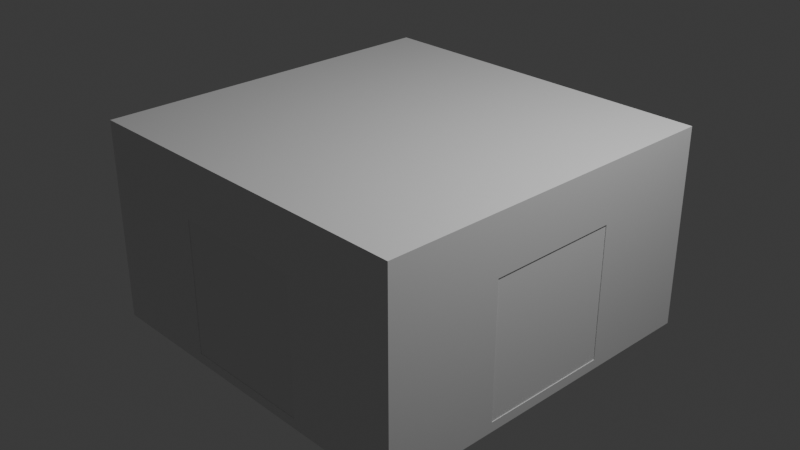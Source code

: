 # Source: basicroom.blend  (saved by Blender 5.0.119; exported with 4.5.12 LTS)
import bpy
from mathutils import Matrix  # noqa: F401  (used for matrix-valued properties, if any)

bpy.ops.wm.read_factory_settings(use_empty=True)
scene = bpy.context.scene
scene.name = 'Scene'

# ---- collections
col_collection = bpy.data.collections.new('Collection'); scene.collection.children.link(col_collection)

# ---- materials (node trees are filled in below, after node groups)
mat_material = bpy.data.materials.new('Material')
mat_material.alpha_threshold = 0.0
mat_material.use_backface_culling_lightprobe_volume = False
mat_material.roughness = 0.5
mat_material.line_color = (0.0, 0.0, 0.0, 1.0)

# ---- material node trees
mat_material.use_nodes = True; mat_material.node_tree.nodes.clear()
_N = mat_material.node_tree.nodes; _L = mat_material.node_tree.links
n0 = _N.new('ShaderNodeOutputMaterial'); n0.name = 'Material Output'; n0.location = (200, 100)
n1 = _N.new('ShaderNodeBsdfPrincipled'); n1.name = 'Principled BSDF'; n1.location = (-200, 100)
_L.new(n1.outputs[0], n0.inputs[0])
n0.is_active_output = True

# ---- world
world_world = bpy.data.worlds.new('World'); scene.world = world_world
world_world.use_nodes = True; world_world.node_tree.nodes.clear()
_N = world_world.node_tree.nodes; _L = world_world.node_tree.links
n0 = _N.new('ShaderNodeOutputWorld'); n0.name = 'World Output'; n0.location = (200, 100)
n1 = _N.new('ShaderNodeBackground'); n1.name = 'Background'; n1.location = (-200, 100)
n1.inputs[0].default_value = (0.05088, 0.05088, 0.05088, 1.0)
_L.new(n1.outputs[0], n0.inputs[0])
n0.is_active_output = True
world_world.color = (0.05088, 0.05088, 0.05088)
world_world.sun_shadow_jitter_overblur = 0.0

# ---- cameras
cam_camera = bpy.data.cameras.new('Camera')
cam_camera.clip_end = 100.0
cam_camera.ortho_scale = 7.314

# ---- lights
light_light = bpy.data.lights.new('Light', 'POINT')
light_light.energy = 1000.0
light_light.shadow_soft_size = 0.1

# ---- meshes
me_cube = bpy.data.meshes.new('Cube')
me_cube.from_pydata([(1.0, 1.0, 1.0), (0.6035, -0.3693, -0.9025), (0.9, 0.9, 0.9), (1.0, 1.0, -1.0), (0.6035, 0.3693, -0.9025), (0.9, 0.9, -0.9), (1.0, -1.0, 1.0), (0.9, -0.9, 0.9), (1.0, -1.0, -1.0), (0.9, -0.9, -0.9), (-1.0, 1.0, 1.0), (-0.6035, -0.3693, -0.9025), (-0.9, 0.9, 0.9), (-1.0, 1.0, -1.0), (-0.6035, 0.3693, -0.9025), (-0.9, 0.9, -0.9), (-1.0, -1.0, 1.0), (-0.9, -0.9, 0.9), (-1.0, -1.0, -1.0), (-0.9, -0.9, -0.9), (0.3693, 0.6035, -0.9025), (-0.3693, 0.6035, -0.9025), (0.3693, -0.6035, -0.9025), (-0.3693, -0.6035, -0.9025), (-0.3693, -1.0, 0.4294), (0.3693, -1.0, 0.4294), (-0.3693, -1.0, -0.9025), (0.3693, -1.0, -0.9025), (-1.0, 0.3693, 0.4294), (-1.0, -0.3693, 0.4294), (-1.0, -0.3693, -0.9025), (-1.0, 0.3693, -0.9025), (1.0, -0.3693, 0.4294), (1.0, 0.3693, 0.4294), (1.0, -0.3693, -0.9025), (1.0, 0.3693, -0.9025), (0.3693, 1.0, 0.4294), (-0.3693, 1.0, 0.4294), (-0.3693, 1.0, -0.9025), (0.3693, 1.0, -0.9025), (-0.3693, -0.9, -0.9), (0.3693, -0.9, -0.9), (-0.3693, -0.9, 0.4294), (0.3693, -0.9, 0.4294), (-0.9, 0.3693, -0.9), (-0.9, -0.3693, -0.9), (-0.9, 0.3693, 0.4294), (-0.9, -0.3693, 0.4294), (-0.6035, -0.3693, -0.9), (0.3693, -0.6035, -0.9), (-0.3693, -0.6035, -0.9), (-0.6035, 0.3693, -0.9), (-0.3693, 0.6035, -0.9), (0.3693, 0.6035, -0.9), (0.3693, 0.9, -0.9), (-0.3693, 0.9, -0.9), (0.6035, 0.3693, -0.9), (0.9, -0.3693, -0.9), (0.6035, -0.3693, -0.9), (0.9, 0.3693, -0.9), (0.9, -0.3693, 0.4294), (0.9, 0.3693, 0.4294), (0.3693, 0.9, 0.4294), (-0.3693, 0.9, 0.4294)], [], [(0, 10, 16, 6), (27, 8, 6, 16, 18, 26, 24, 25), (26, 18, 8, 27), (18, 16, 10, 13, 31, 28, 29, 30), (13, 18, 30, 31), (13, 3, 8, 18), (35, 3, 0, 6, 8, 34, 32, 33), (34, 8, 3, 35), (13, 10, 0, 3, 39, 36, 37, 38), (3, 13, 38, 39), (2, 7, 17, 12), (40, 19, 17, 7, 9, 41, 43, 42), (15, 12, 17, 19, 45, 47, 46, 44), (59, 5, 54, 53, 52, 55, 15, 44, 51, 48, 45, 19, 40, 50, 49, 41, 9, 57, 58, 56), (57, 9, 7, 2, 5, 59, 61, 60), (5, 2, 12, 15, 55, 63, 62, 54), (58, 1, 4, 56), (56, 4, 35, 33, 61, 59), (34, 1, 58, 57, 60, 32), (4, 1, 34, 35), (61, 33, 32, 60), (14, 11, 48, 51), (46, 28, 31, 14, 51, 44), (11, 30, 29, 47, 45, 48), (11, 14, 31, 30), (47, 29, 28, 46), (20, 21, 52, 53), (52, 21, 38, 37, 63, 55), (62, 36, 39, 20, 53, 54), (38, 21, 20, 39), (37, 36, 62, 63), (50, 23, 22, 49), (42, 24, 26, 23, 50, 40), (22, 27, 25, 43, 41, 49), (27, 22, 23, 26), (25, 24, 42, 43)])
_uv = me_cube.uv_layers.new(name='UVMap')
_uv.uv.foreach_set('vector', [0.625, 0.5, 0.875, 0.5, 0.875, 0.75, 0.625, 0.75, 0.3872, 0.8288, 0.375, 0.75, 0.625, 0.75, 0.625, 1.0, 0.375, 1.0, 0.3872, 0.9212, 0.5537, 0.9212, 0.5537, 0.8288, 0.3872, 0.9212, 0.375, 1.0, 0.375, 0.75, 0.3872, 0.8288, 0.375, 0.0, 0.625, 0.0, 0.625, 0.25, 0.375, 0.25, 0.3872, 0.1712, 0.5537, 0.1712, 0.5537, 0.07883, 0.3872, 0.07883, 0.375, 0.25, 0.375, 0.0, 0.3872, 0.07883, 0.3872, 0.1712, 0.125, 0.5, 0.375, 0.5, 0.375, 0.75, 0.125, 0.75, 0.3872, 0.5788, 0.375, 0.5, 0.625, 0.5, 0.625, 0.75, 0.375, 0.75, 0.3872, 0.6712, 0.5537, 0.6712, 0.5537, 0.5788, 0.3872, 0.6712, 0.375, 0.75, 0.375, 0.5, 0.3872, 0.5788, 0.375, 0.25, 0.625, 0.25, 0.625, 0.5, 0.375, 0.5, 0.3872, 0.4212, 0.5537, 0.4212, 0.5537, 0.3288, 0.3872, 0.3288, 0.375, 0.5, 0.375, 0.25, 0.3872, 0.3288, 0.3872, 0.4212, 0.625, 0.5, 0.625, 0.75, 0.875, 0.75, 0.875, 0.5, 0.375, 0.9263, 0.375, 1.0, 0.625, 1.0, 0.625, 0.75, 0.375, 0.75, 0.375, 0.8237, 0.5596, 0.8237, 0.5596, 0.9263, 0.375, 0.25, 0.625, 0.25, 0.625, 0.0, 0.375, 0.0, 0.375, 0.0737, 0.5596, 0.0737, 0.5596, 0.1763, 0.375, 0.1763, 0.375, 0.5737, 0.375, 0.5, 0.3013, 0.5, 0.3013, 0.5412, 0.1987, 0.5412, 0.1987, 0.5, 0.125, 0.5, 0.125, 0.5737, 0.1662, 0.5737, 0.1662, 0.6763, 0.125, 0.6763, 0.125, 0.75, 0.1987, 0.75, 0.1987, 0.7088, 0.3013, 0.7088, 0.3013, 0.75, 0.375, 0.75, 0.375, 0.6763, 0.3338, 0.6763, 0.3338, 0.5737, 0.375, 0.6763, 0.375, 0.75, 0.625, 0.75, 0.625, 0.5, 0.375, 0.5, 0.375, 0.5737, 0.5596, 0.5737, 0.5596, 0.6763, 0.375, 0.5, 0.625, 0.5, 0.625, 0.25, 0.375, 0.25, 0.375, 0.3237, 0.5596, 0.3237, 0.5596, 0.4263, 0.375, 0.4263, 0.3755, 0.0, 0.375, 0.0, 0.375, 0.25, 0.3755, 0.25, 0.3755, 0.25, 0.375, 0.25, 0.375, 0.3842, 0.625, 0.3842, 0.625, 0.3504, 0.3755, 0.3504, 0.375, 0.8658, 0.375, 1.0, 0.3755, 1.0, 0.3755, 0.8996, 0.625, 0.8996, 0.625, 0.8658, 0.125, 0.5, 0.125, 0.75, 0.2592, 0.75, 0.2592, 0.5, 0.7746, 0.5, 0.7408, 0.5, 0.7408, 0.75, 0.7746, 0.75, 0.375, 0.25, 0.375, 0.0, 0.3755, 0.0, 0.3755, 0.25, 0.625, 0.3504, 0.625, 0.3842, 0.375, 0.3842, 0.375, 0.25, 0.3755, 0.25, 0.3755, 0.3504, 0.375, 1.0, 0.375, 0.8658, 0.625, 0.8658, 0.625, 0.8996, 0.3755, 0.8996, 0.3755, 1.0, 0.125, 0.75, 0.125, 0.5, 0.2592, 0.5, 0.2592, 0.75, 0.7746, 0.75, 0.7408, 0.75, 0.7408, 0.5, 0.7746, 0.5, 0.375, 0.0, 0.375, 0.25, 0.3755, 0.25, 0.3755, 0.0, 0.3755, 0.25, 0.375, 0.25, 0.375, 0.3842, 0.625, 0.3842, 0.625, 0.3504, 0.3755, 0.3504, 0.625, 0.8996, 0.625, 0.8658, 0.375, 0.8658, 0.375, 1.0, 0.3755, 1.0, 0.3755, 0.8996, 0.2592, 0.5, 0.125, 0.5, 0.125, 0.75, 0.2592, 0.75, 0.7408, 0.5, 0.7408, 0.75, 0.7746, 0.75, 0.7746, 0.5, 0.3755, 0.25, 0.375, 0.25, 0.375, 0.0, 0.3755, 0.0, 0.625, 0.3504, 0.625, 0.3842, 0.375, 0.3842, 0.375, 0.25, 0.3755, 0.25, 0.3755, 0.3504, 0.375, 1.0, 0.375, 0.8658, 0.625, 0.8658, 0.625, 0.8996, 0.3755, 0.8996, 0.3755, 1.0, 0.2592, 0.75, 0.125, 0.75, 0.125, 0.5, 0.2592, 0.5, 0.7408, 0.75, 0.7408, 0.5, 0.7746, 0.5, 0.7746, 0.75])
me_cube.materials.append(mat_material)
me_cube.use_mirror_vertex_groups = False
me_cube.update()
me_cube_002 = bpy.data.meshes.new('Cube.002')
me_cube_002.from_pydata([(2.461, -1.0, -1.0), (2.461, -1.0, 1.0), (2.461, 1.0, -1.0), (2.461, 1.0, 1.0), (2.699, -1.0, -1.0), (2.699, -1.0, 1.0), (2.699, 1.0, -1.0), (2.699, 1.0, 1.0)], [], [(0, 1, 3, 2), (2, 3, 7, 6), (6, 7, 5, 4), (4, 5, 1, 0), (2, 6, 4, 0), (7, 3, 1, 5)])
_uv = me_cube_002.uv_layers.new(name='UVMap')
_uv.uv.foreach_set('vector', [0.375, 0.0, 0.625, 0.0, 0.625, 0.25, 0.375, 0.25, 0.375, 0.25, 0.625, 0.25, 0.625, 0.5, 0.375, 0.5, 0.375, 0.5, 0.625, 0.5, 0.625, 0.75, 0.375, 0.75, 0.375, 0.75, 0.625, 0.75, 0.625, 1.0, 0.375, 1.0, 0.125, 0.5, 0.375, 0.5, 0.375, 0.75, 0.125, 0.75, 0.625, 0.5, 0.875, 0.5, 0.875, 0.75, 0.625, 0.75])
me_cube_002.update()
me_cube_004 = bpy.data.meshes.new('Cube.004')
me_cube_004.from_pydata([(-2.44, -1.0, -1.0), (-2.44, 1.0, -1.0), (-2.44, -1.0, 1.0), (-2.707, -1.0, -1.0), (-2.707, 1.0, -1.0), (-2.707, -1.0, 1.0), (-2.707, 1.0, 1.0), (-2.44, 1.0, 1.0)], [], [(1, 0, 3, 4), (0, 1, 7, 2), (3, 0, 2, 5), (4, 3, 5, 6), (6, 5, 2, 7), (1, 4, 6, 7)])
_uv = me_cube_004.uv_layers.new(name='UVMap')
_uv.uv.foreach_set('vector', [0.125, 0.5, 0.125, 0.75, 0.375, 0.75, 0.375, 0.5, 0.375, 0.0, 0.375, 0.25, 0.625, 0.25, 0.625, 0.0, 0.375, 0.75, 0.375, 1.0, 0.625, 1.0, 0.625, 0.75, 0.375, 0.5, 0.375, 0.75, 0.625, 0.75, 0.625, 0.5, 0.625, 0.5, 0.625, 0.75, 0.875, 0.75, 0.875, 0.5, 0.375, 0.25, 0.375, 0.5, 0.625, 0.5, 0.625, 0.25])
me_cube_004.update()
me_cube_005 = bpy.data.meshes.new('Cube.005')
me_cube_005.from_pydata([(1.0, 2.458, -1.0), (-1.0, 2.458, -1.0), (1.0, 2.458, 1.0), (1.0, 2.724, -1.0), (-1.0, 2.724, -1.0), (1.0, 2.724, 1.0), (-1.0, 2.724, 1.0), (-1.0, 2.458, 1.0)], [], [(1, 4, 3, 0), (0, 2, 7, 1), (3, 5, 2, 0), (4, 6, 5, 3), (6, 7, 2, 5), (1, 7, 6, 4)])
_uv = me_cube_005.uv_layers.new(name='UVMap')
_uv.uv.foreach_set('vector', [0.125, 0.5, 0.375, 0.5, 0.375, 0.75, 0.125, 0.75, 0.375, 0.0, 0.625, 0.0, 0.625, 0.25, 0.375, 0.25, 0.375, 0.75, 0.625, 0.75, 0.625, 1.0, 0.375, 1.0, 0.375, 0.5, 0.625, 0.5, 0.625, 0.75, 0.375, 0.75, 0.625, 0.5, 0.875, 0.5, 0.875, 0.75, 0.625, 0.75, 0.375, 0.25, 0.625, 0.25, 0.625, 0.5, 0.375, 0.5])
me_cube_005.update()
me_cube_006 = bpy.data.meshes.new('Cube.006')
me_cube_006.from_pydata([(1.0, -2.42, -1.0), (-1.0, -2.42, -1.0), (1.0, -2.42, 1.0), (1.0, -2.701, -1.0), (-1.0, -2.701, -1.0), (1.0, -2.701, 1.0), (-1.0, -2.701, 1.0), (-1.0, -2.42, 1.0)], [], [(1, 0, 3, 4), (0, 1, 7, 2), (3, 0, 2, 5), (4, 3, 5, 6), (6, 5, 2, 7), (1, 4, 6, 7)])
_uv = me_cube_006.uv_layers.new(name='UVMap')
_uv.uv.foreach_set('vector', [0.125, 0.5, 0.125, 0.75, 0.375, 0.75, 0.375, 0.5, 0.375, 0.0, 0.375, 0.25, 0.625, 0.25, 0.625, 0.0, 0.375, 0.75, 0.375, 1.0, 0.625, 1.0, 0.625, 0.75, 0.375, 0.5, 0.375, 0.75, 0.625, 0.75, 0.625, 0.5, 0.625, 0.5, 0.625, 0.75, 0.875, 0.75, 0.875, 0.5, 0.375, 0.25, 0.375, 0.5, 0.625, 0.5, 0.625, 0.25])
me_cube_006.update()

# ---- objects
ob_cube = bpy.data.objects.new('Cube', me_cube)
ob_light = bpy.data.objects.new('Light', light_light)
ob_camera = bpy.data.objects.new('Camera', cam_camera)
ob_cube_001 = bpy.data.objects.new('Cube.001', me_cube_002)
ob_cube_002 = bpy.data.objects.new('Cube.002', me_cube_004)
ob_cube_003 = bpy.data.objects.new('Cube.003', me_cube_005)
ob_cube_004 = bpy.data.objects.new('Cube.004', me_cube_006)

# ---- transforms, parenting, visibility, modifiers, constraints
ob_cube.location = (4.989e-08, 0.0, -0.07432)
ob_cube.scale = (2.0, 2.0, 1.109)
ob_cube.lock_rotations_4d = False
ob_cube.empty_display_type = 'ARROWS'
ob_cube.lineart.crease_threshold = 0.0
ob_light.location = (4.076, 1.005, 5.904)
ob_light.rotation_euler = (0.6503, 0.05522, 1.866)
ob_light.lock_rotations_4d = False
ob_light.empty_display_type = 'ARROWS'
ob_light.color = (0.0, 0.0, 0.0, 0.0)
ob_light.lineart.crease_threshold = 0.0
ob_camera.location = (7.359, -6.926, 4.958)
ob_camera.rotation_euler = (1.109, 0.0, 0.8149)
ob_camera.lock_rotations_4d = False
ob_camera.empty_display_type = 'ARROWS'
ob_camera.color = (0.0, 0.0, 0.0, 0.0)
ob_camera.display_type = 'WIRE'
ob_camera.lineart.crease_threshold = 0.0
ob_cube_001.location = (2.259e-07, 0.0, -0.3366)
ob_cube_001.scale = (0.7384, 0.7384, 0.7384)
ob_cube_002.location = (2.259e-07, 0.0, -0.3366)
ob_cube_002.scale = (0.7384, 0.7384, 0.7384)
ob_cube_003.location = (2.259e-07, 0.0, -0.3366)
ob_cube_003.scale = (0.7384, 0.7384, 0.7384)
ob_cube_004.location = (2.259e-07, 0.0, -0.3366)
ob_cube_004.scale = (0.7384, 0.7384, 0.7384)

# ---- collection membership
col_collection.objects.link(ob_cube)
col_collection.objects.link(ob_light)
col_collection.objects.link(ob_camera)
col_collection.objects.link(ob_cube_001)
col_collection.objects.link(ob_cube_002)
col_collection.objects.link(ob_cube_003)
col_collection.objects.link(ob_cube_004)

# ---- scene / render settings (as saved in the file)
scene.camera = ob_camera
scene.frame_start = 1; scene.frame_end = 250; scene.frame_set(1)
scene.render.engine = 'BLENDER_EEVEE_NEXT'
scene.render.bake_bias = 0.0
scene.render.bake_samples = 0
scene.cycles.sampling_pattern = 'TABULATED_SOBOL'
scene.eevee.use_volume_custom_range = False
bpy.context.view_layer.update()
